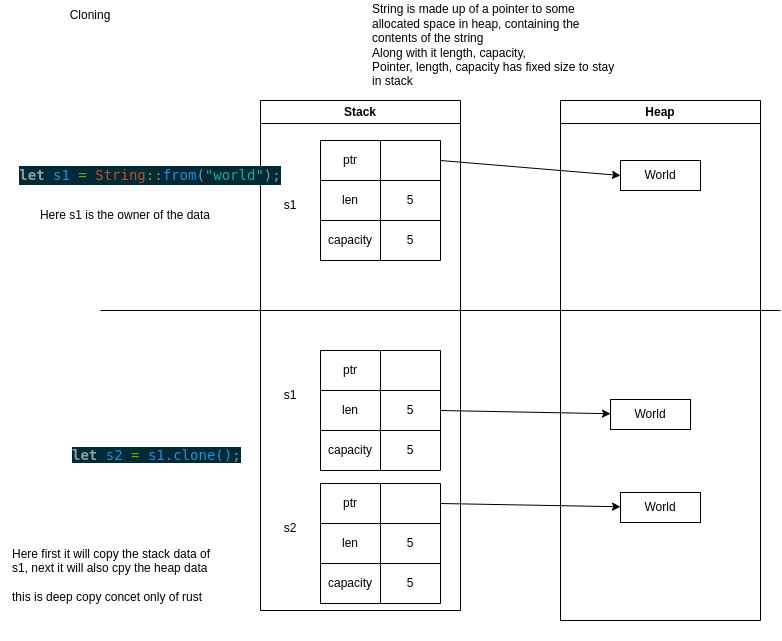

The diagram above was exported from draw.io. Its source (the exported page's mxGraphModel, read from the mxfile embedded in the PNG):
<mxGraphModel dx="1024" dy="773" grid="1" gridSize="10" guides="1" tooltips="1" connect="1" arrows="1" fold="1" page="1" pageScale="1" pageWidth="850" pageHeight="1100" math="0" shadow="0">
  <root>
    <mxCell id="0" />
    <mxCell id="1" parent="0" />
    <mxCell id="3" value="Stack" style="swimlane;whiteSpace=wrap;html=1;" parent="1" vertex="1">
      <mxGeometry x="280" y="170" width="200" height="510" as="geometry" />
    </mxCell>
    <mxCell id="35" value="" style="shape=table;html=1;whiteSpace=wrap;startSize=0;container=1;collapsible=0;childLayout=tableLayout;" parent="3" vertex="1">
      <mxGeometry x="60" y="250" width="120" height="120" as="geometry" />
    </mxCell>
    <mxCell id="36" value="" style="shape=tableRow;horizontal=0;startSize=0;swimlaneHead=0;swimlaneBody=0;top=0;left=0;bottom=0;right=0;collapsible=0;dropTarget=0;fillColor=none;points=[[0,0.5],[1,0.5]];portConstraint=eastwest;" parent="35" vertex="1">
      <mxGeometry width="120" height="40" as="geometry" />
    </mxCell>
    <mxCell id="37" value="ptr" style="shape=partialRectangle;html=1;whiteSpace=wrap;connectable=0;fillColor=none;top=0;left=0;bottom=0;right=0;overflow=hidden;" parent="36" vertex="1">
      <mxGeometry width="60" height="40" as="geometry">
        <mxRectangle width="60" height="40" as="alternateBounds" />
      </mxGeometry>
    </mxCell>
    <mxCell id="38" value="" style="shape=partialRectangle;html=1;whiteSpace=wrap;connectable=0;fillColor=none;top=0;left=0;bottom=0;right=0;overflow=hidden;" parent="36" vertex="1">
      <mxGeometry x="60" width="60" height="40" as="geometry">
        <mxRectangle width="60" height="40" as="alternateBounds" />
      </mxGeometry>
    </mxCell>
    <mxCell id="39" value="" style="shape=tableRow;horizontal=0;startSize=0;swimlaneHead=0;swimlaneBody=0;top=0;left=0;bottom=0;right=0;collapsible=0;dropTarget=0;fillColor=none;points=[[0,0.5],[1,0.5]];portConstraint=eastwest;" parent="35" vertex="1">
      <mxGeometry y="40" width="120" height="40" as="geometry" />
    </mxCell>
    <mxCell id="40" value="len" style="shape=partialRectangle;html=1;whiteSpace=wrap;connectable=0;fillColor=none;top=0;left=0;bottom=0;right=0;overflow=hidden;" parent="39" vertex="1">
      <mxGeometry width="60" height="40" as="geometry">
        <mxRectangle width="60" height="40" as="alternateBounds" />
      </mxGeometry>
    </mxCell>
    <mxCell id="41" value="5" style="shape=partialRectangle;html=1;whiteSpace=wrap;connectable=0;fillColor=none;top=0;left=0;bottom=0;right=0;overflow=hidden;" parent="39" vertex="1">
      <mxGeometry x="60" width="60" height="40" as="geometry">
        <mxRectangle width="60" height="40" as="alternateBounds" />
      </mxGeometry>
    </mxCell>
    <mxCell id="42" value="" style="shape=tableRow;horizontal=0;startSize=0;swimlaneHead=0;swimlaneBody=0;top=0;left=0;bottom=0;right=0;collapsible=0;dropTarget=0;fillColor=none;points=[[0,0.5],[1,0.5]];portConstraint=eastwest;" parent="35" vertex="1">
      <mxGeometry y="80" width="120" height="40" as="geometry" />
    </mxCell>
    <mxCell id="43" value="capacity" style="shape=partialRectangle;html=1;whiteSpace=wrap;connectable=0;fillColor=none;top=0;left=0;bottom=0;right=0;overflow=hidden;" parent="42" vertex="1">
      <mxGeometry width="60" height="40" as="geometry">
        <mxRectangle width="60" height="40" as="alternateBounds" />
      </mxGeometry>
    </mxCell>
    <mxCell id="44" value="5" style="shape=partialRectangle;html=1;whiteSpace=wrap;connectable=0;fillColor=none;top=0;left=0;bottom=0;right=0;overflow=hidden;" parent="42" vertex="1">
      <mxGeometry x="60" width="60" height="40" as="geometry">
        <mxRectangle width="60" height="40" as="alternateBounds" />
      </mxGeometry>
    </mxCell>
    <mxCell id="46" value="s1" style="text;html=1;strokeColor=none;fillColor=none;align=center;verticalAlign=middle;whiteSpace=wrap;rounded=0;" parent="3" vertex="1">
      <mxGeometry y="90" width="60" height="30" as="geometry" />
    </mxCell>
    <mxCell id="47" value="s1" style="text;html=1;strokeColor=none;fillColor=none;align=center;verticalAlign=middle;whiteSpace=wrap;rounded=0;" parent="3" vertex="1">
      <mxGeometry y="280" width="60" height="30" as="geometry" />
    </mxCell>
    <mxCell id="4" value="Heap" style="swimlane;whiteSpace=wrap;html=1;startSize=23;" parent="1" vertex="1">
      <mxGeometry x="580" y="170" width="200" height="520" as="geometry" />
    </mxCell>
    <mxCell id="49" value="World" style="rounded=0;whiteSpace=wrap;html=1;" parent="4" vertex="1">
      <mxGeometry x="60" y="60" width="80" height="30" as="geometry" />
    </mxCell>
    <mxCell id="65" value="World" style="rounded=0;whiteSpace=wrap;html=1;" parent="4" vertex="1">
      <mxGeometry x="60" y="392" width="80" height="30" as="geometry" />
    </mxCell>
    <mxCell id="22" value="" style="shape=table;html=1;whiteSpace=wrap;startSize=0;container=1;collapsible=0;childLayout=tableLayout;" parent="1" vertex="1">
      <mxGeometry x="340" y="210" width="120" height="120" as="geometry" />
    </mxCell>
    <mxCell id="23" value="" style="shape=tableRow;horizontal=0;startSize=0;swimlaneHead=0;swimlaneBody=0;top=0;left=0;bottom=0;right=0;collapsible=0;dropTarget=0;fillColor=none;points=[[0,0.5],[1,0.5]];portConstraint=eastwest;" parent="22" vertex="1">
      <mxGeometry width="120" height="40" as="geometry" />
    </mxCell>
    <mxCell id="24" value="ptr" style="shape=partialRectangle;html=1;whiteSpace=wrap;connectable=0;fillColor=none;top=0;left=0;bottom=0;right=0;overflow=hidden;" parent="23" vertex="1">
      <mxGeometry width="60" height="40" as="geometry">
        <mxRectangle width="60" height="40" as="alternateBounds" />
      </mxGeometry>
    </mxCell>
    <mxCell id="25" value="" style="shape=partialRectangle;html=1;whiteSpace=wrap;connectable=0;fillColor=none;top=0;left=0;bottom=0;right=0;overflow=hidden;" parent="23" vertex="1">
      <mxGeometry x="60" width="60" height="40" as="geometry">
        <mxRectangle width="60" height="40" as="alternateBounds" />
      </mxGeometry>
    </mxCell>
    <mxCell id="27" value="" style="shape=tableRow;horizontal=0;startSize=0;swimlaneHead=0;swimlaneBody=0;top=0;left=0;bottom=0;right=0;collapsible=0;dropTarget=0;fillColor=none;points=[[0,0.5],[1,0.5]];portConstraint=eastwest;" parent="22" vertex="1">
      <mxGeometry y="40" width="120" height="40" as="geometry" />
    </mxCell>
    <mxCell id="28" value="len" style="shape=partialRectangle;html=1;whiteSpace=wrap;connectable=0;fillColor=none;top=0;left=0;bottom=0;right=0;overflow=hidden;" parent="27" vertex="1">
      <mxGeometry width="60" height="40" as="geometry">
        <mxRectangle width="60" height="40" as="alternateBounds" />
      </mxGeometry>
    </mxCell>
    <mxCell id="29" value="5" style="shape=partialRectangle;html=1;whiteSpace=wrap;connectable=0;fillColor=none;top=0;left=0;bottom=0;right=0;overflow=hidden;" parent="27" vertex="1">
      <mxGeometry x="60" width="60" height="40" as="geometry">
        <mxRectangle width="60" height="40" as="alternateBounds" />
      </mxGeometry>
    </mxCell>
    <mxCell id="31" value="" style="shape=tableRow;horizontal=0;startSize=0;swimlaneHead=0;swimlaneBody=0;top=0;left=0;bottom=0;right=0;collapsible=0;dropTarget=0;fillColor=none;points=[[0,0.5],[1,0.5]];portConstraint=eastwest;" parent="22" vertex="1">
      <mxGeometry y="80" width="120" height="40" as="geometry" />
    </mxCell>
    <mxCell id="32" value="capacity" style="shape=partialRectangle;html=1;whiteSpace=wrap;connectable=0;fillColor=none;top=0;left=0;bottom=0;right=0;overflow=hidden;" parent="31" vertex="1">
      <mxGeometry width="60" height="40" as="geometry">
        <mxRectangle width="60" height="40" as="alternateBounds" />
      </mxGeometry>
    </mxCell>
    <mxCell id="33" value="5" style="shape=partialRectangle;html=1;whiteSpace=wrap;connectable=0;fillColor=none;top=0;left=0;bottom=0;right=0;overflow=hidden;" parent="31" vertex="1">
      <mxGeometry x="60" width="60" height="40" as="geometry">
        <mxRectangle width="60" height="40" as="alternateBounds" />
      </mxGeometry>
    </mxCell>
    <mxCell id="50" style="edgeStyle=none;html=1;exitX=1;exitY=0.5;exitDx=0;exitDy=0;entryX=0;entryY=0.5;entryDx=0;entryDy=0;" parent="1" source="23" target="49" edge="1">
      <mxGeometry relative="1" as="geometry" />
    </mxCell>
    <mxCell id="51" value="" style="endArrow=none;html=1;" parent="1" edge="1">
      <mxGeometry width="50" height="50" relative="1" as="geometry">
        <mxPoint x="120" y="380" as="sourcePoint" />
        <mxPoint x="800" y="380" as="targetPoint" />
      </mxGeometry>
    </mxCell>
    <mxCell id="52" value="" style="shape=table;html=1;whiteSpace=wrap;startSize=0;container=1;collapsible=0;childLayout=tableLayout;" parent="1" vertex="1">
      <mxGeometry x="340" y="553" width="120" height="120" as="geometry" />
    </mxCell>
    <mxCell id="53" value="" style="shape=tableRow;horizontal=0;startSize=0;swimlaneHead=0;swimlaneBody=0;top=0;left=0;bottom=0;right=0;collapsible=0;dropTarget=0;fillColor=none;points=[[0,0.5],[1,0.5]];portConstraint=eastwest;" parent="52" vertex="1">
      <mxGeometry width="120" height="40" as="geometry" />
    </mxCell>
    <mxCell id="54" value="ptr" style="shape=partialRectangle;html=1;whiteSpace=wrap;connectable=0;fillColor=none;top=0;left=0;bottom=0;right=0;overflow=hidden;" parent="53" vertex="1">
      <mxGeometry width="60" height="40" as="geometry">
        <mxRectangle width="60" height="40" as="alternateBounds" />
      </mxGeometry>
    </mxCell>
    <mxCell id="55" value="" style="shape=partialRectangle;html=1;whiteSpace=wrap;connectable=0;fillColor=none;top=0;left=0;bottom=0;right=0;overflow=hidden;" parent="53" vertex="1">
      <mxGeometry x="60" width="60" height="40" as="geometry">
        <mxRectangle width="60" height="40" as="alternateBounds" />
      </mxGeometry>
    </mxCell>
    <mxCell id="56" value="" style="shape=tableRow;horizontal=0;startSize=0;swimlaneHead=0;swimlaneBody=0;top=0;left=0;bottom=0;right=0;collapsible=0;dropTarget=0;fillColor=none;points=[[0,0.5],[1,0.5]];portConstraint=eastwest;" parent="52" vertex="1">
      <mxGeometry y="40" width="120" height="40" as="geometry" />
    </mxCell>
    <mxCell id="57" value="len" style="shape=partialRectangle;html=1;whiteSpace=wrap;connectable=0;fillColor=none;top=0;left=0;bottom=0;right=0;overflow=hidden;" parent="56" vertex="1">
      <mxGeometry width="60" height="40" as="geometry">
        <mxRectangle width="60" height="40" as="alternateBounds" />
      </mxGeometry>
    </mxCell>
    <mxCell id="58" value="5" style="shape=partialRectangle;html=1;whiteSpace=wrap;connectable=0;fillColor=none;top=0;left=0;bottom=0;right=0;overflow=hidden;" parent="56" vertex="1">
      <mxGeometry x="60" width="60" height="40" as="geometry">
        <mxRectangle width="60" height="40" as="alternateBounds" />
      </mxGeometry>
    </mxCell>
    <mxCell id="59" value="" style="shape=tableRow;horizontal=0;startSize=0;swimlaneHead=0;swimlaneBody=0;top=0;left=0;bottom=0;right=0;collapsible=0;dropTarget=0;fillColor=none;points=[[0,0.5],[1,0.5]];portConstraint=eastwest;" parent="52" vertex="1">
      <mxGeometry y="80" width="120" height="40" as="geometry" />
    </mxCell>
    <mxCell id="60" value="capacity" style="shape=partialRectangle;html=1;whiteSpace=wrap;connectable=0;fillColor=none;top=0;left=0;bottom=0;right=0;overflow=hidden;" parent="59" vertex="1">
      <mxGeometry width="60" height="40" as="geometry">
        <mxRectangle width="60" height="40" as="alternateBounds" />
      </mxGeometry>
    </mxCell>
    <mxCell id="61" value="5" style="shape=partialRectangle;html=1;whiteSpace=wrap;connectable=0;fillColor=none;top=0;left=0;bottom=0;right=0;overflow=hidden;" parent="59" vertex="1">
      <mxGeometry x="60" width="60" height="40" as="geometry">
        <mxRectangle width="60" height="40" as="alternateBounds" />
      </mxGeometry>
    </mxCell>
    <mxCell id="62" value="s2" style="text;html=1;strokeColor=none;fillColor=none;align=center;verticalAlign=middle;whiteSpace=wrap;rounded=0;" parent="1" vertex="1">
      <mxGeometry x="280" y="583" width="60" height="30" as="geometry" />
    </mxCell>
    <mxCell id="63" value="&lt;div style=&quot;color: rgb(131, 148, 150); background-color: rgb(0, 43, 54); font-family: &amp;quot;Droid Sans Mono&amp;quot;, &amp;quot;monospace&amp;quot;, monospace; font-size: 14px; line-height: 19px;&quot;&gt;&lt;div&gt;    &lt;span style=&quot;color: #93a1a1;font-weight: bold;&quot;&gt;let&lt;/span&gt; &lt;span style=&quot;color: #268bd2;&quot;&gt;s1&lt;/span&gt; &lt;span style=&quot;color: #859900;&quot;&gt;=&lt;/span&gt; &lt;span style=&quot;color: #cb4b16;&quot;&gt;String&lt;/span&gt;&lt;span style=&quot;color: #859900;&quot;&gt;::&lt;/span&gt;&lt;span style=&quot;color: #268bd2;&quot;&gt;from&lt;/span&gt;(&lt;span style=&quot;color: #2aa198;&quot;&gt;&quot;world&quot;&lt;/span&gt;);&lt;/div&gt;&lt;/div&gt;" style="text;html=1;strokeColor=none;fillColor=none;align=center;verticalAlign=middle;whiteSpace=wrap;rounded=0;" parent="1" vertex="1">
      <mxGeometry x="20" y="230" width="300" height="30" as="geometry" />
    </mxCell>
    <mxCell id="64" value="&lt;span style=&quot;border-color: rgb(0, 0, 0); font-family: &amp;quot;Droid Sans Mono&amp;quot;, &amp;quot;monospace&amp;quot;, monospace; font-size: 14px; font-style: normal; font-variant-ligatures: normal; font-variant-caps: normal; letter-spacing: normal; orphans: 2; text-align: center; text-indent: 0px; text-transform: none; widows: 2; word-spacing: 0px; -webkit-text-stroke-width: 0px; background-color: rgb(0, 43, 54); text-decoration-thickness: initial; text-decoration-style: initial; text-decoration-color: initial; color: rgb(147, 161, 161); font-weight: bold;&quot;&gt;let&lt;/span&gt;&lt;span style=&quot;color: rgb(131, 148, 150); font-family: &amp;quot;Droid Sans Mono&amp;quot;, &amp;quot;monospace&amp;quot;, monospace; font-size: 14px; font-style: normal; font-variant-ligatures: normal; font-variant-caps: normal; font-weight: 400; letter-spacing: normal; orphans: 2; text-align: center; text-indent: 0px; text-transform: none; widows: 2; word-spacing: 0px; -webkit-text-stroke-width: 0px; background-color: rgb(0, 43, 54); text-decoration-thickness: initial; text-decoration-style: initial; text-decoration-color: initial; float: none; display: inline !important;&quot;&gt;&lt;span&gt;&amp;nbsp;&lt;/span&gt;&lt;/span&gt;&lt;span style=&quot;border-color: rgb(0, 0, 0); font-family: &amp;quot;Droid Sans Mono&amp;quot;, &amp;quot;monospace&amp;quot;, monospace; font-size: 14px; font-style: normal; font-variant-ligatures: normal; font-variant-caps: normal; font-weight: 400; letter-spacing: normal; orphans: 2; text-align: center; text-indent: 0px; text-transform: none; widows: 2; word-spacing: 0px; -webkit-text-stroke-width: 0px; background-color: rgb(0, 43, 54); text-decoration-thickness: initial; text-decoration-style: initial; text-decoration-color: initial; color: rgb(38, 139, 210);&quot;&gt;s2&lt;/span&gt;&lt;span style=&quot;color: rgb(131, 148, 150); font-family: &amp;quot;Droid Sans Mono&amp;quot;, &amp;quot;monospace&amp;quot;, monospace; font-size: 14px; font-style: normal; font-variant-ligatures: normal; font-variant-caps: normal; font-weight: 400; letter-spacing: normal; orphans: 2; text-align: center; text-indent: 0px; text-transform: none; widows: 2; word-spacing: 0px; -webkit-text-stroke-width: 0px; background-color: rgb(0, 43, 54); text-decoration-thickness: initial; text-decoration-style: initial; text-decoration-color: initial; float: none; display: inline !important;&quot;&gt;&lt;span&gt;&amp;nbsp;&lt;/span&gt;&lt;/span&gt;&lt;span style=&quot;border-color: rgb(0, 0, 0); font-family: &amp;quot;Droid Sans Mono&amp;quot;, &amp;quot;monospace&amp;quot;, monospace; font-size: 14px; font-style: normal; font-variant-ligatures: normal; font-variant-caps: normal; font-weight: 400; letter-spacing: normal; orphans: 2; text-align: center; text-indent: 0px; text-transform: none; widows: 2; word-spacing: 0px; -webkit-text-stroke-width: 0px; background-color: rgb(0, 43, 54); text-decoration-thickness: initial; text-decoration-style: initial; text-decoration-color: initial; color: rgb(133, 153, 0);&quot;&gt;=&lt;/span&gt;&lt;span style=&quot;color: rgb(131, 148, 150); font-family: &amp;quot;Droid Sans Mono&amp;quot;, &amp;quot;monospace&amp;quot;, monospace; font-size: 14px; font-style: normal; font-variant-ligatures: normal; font-variant-caps: normal; font-weight: 400; letter-spacing: normal; orphans: 2; text-align: center; text-indent: 0px; text-transform: none; widows: 2; word-spacing: 0px; -webkit-text-stroke-width: 0px; background-color: rgb(0, 43, 54); text-decoration-thickness: initial; text-decoration-style: initial; text-decoration-color: initial; float: none; display: inline !important;&quot;&gt;&lt;span&gt;&amp;nbsp;&lt;/span&gt;&lt;/span&gt;&lt;span style=&quot;border-color: rgb(0, 0, 0); font-family: &amp;quot;Droid Sans Mono&amp;quot;, &amp;quot;monospace&amp;quot;, monospace; font-size: 14px; font-style: normal; font-variant-ligatures: normal; font-variant-caps: normal; font-weight: 400; letter-spacing: normal; orphans: 2; text-align: center; text-indent: 0px; text-transform: none; widows: 2; word-spacing: 0px; -webkit-text-stroke-width: 0px; background-color: rgb(0, 43, 54); text-decoration-thickness: initial; text-decoration-style: initial; text-decoration-color: initial; color: rgb(38, 139, 210);&quot;&gt;s1.clone()&lt;/span&gt;&lt;span style=&quot;color: rgb(131, 148, 150); font-family: &amp;quot;Droid Sans Mono&amp;quot;, &amp;quot;monospace&amp;quot;, monospace; font-size: 14px; font-style: normal; font-variant-ligatures: normal; font-variant-caps: normal; font-weight: 400; letter-spacing: normal; orphans: 2; text-align: center; text-indent: 0px; text-transform: none; widows: 2; word-spacing: 0px; -webkit-text-stroke-width: 0px; background-color: rgb(0, 43, 54); text-decoration-thickness: initial; text-decoration-style: initial; text-decoration-color: initial; float: none; display: inline !important;&quot;&gt;;&lt;/span&gt;" style="text;whiteSpace=wrap;html=1;" parent="1" vertex="1">
      <mxGeometry x="90" y="510" width="130" height="40" as="geometry" />
    </mxCell>
    <mxCell id="66" style="edgeStyle=none;html=1;exitX=1;exitY=0.5;exitDx=0;exitDy=0;" parent="1" source="53" target="65" edge="1">
      <mxGeometry relative="1" as="geometry" />
    </mxCell>
    <mxCell id="67" value="String is made up of a pointer to some allocated space in heap, containing the contents of the string&lt;br&gt;Along with it length, capacity,&amp;nbsp;&lt;br&gt;Pointer, length, capacity has fixed size to stay in stack&lt;br&gt;" style="text;html=1;strokeColor=none;fillColor=none;align=left;verticalAlign=middle;whiteSpace=wrap;rounded=0;" parent="1" vertex="1">
      <mxGeometry x="390" y="70" width="250" height="90" as="geometry" />
    </mxCell>
    <mxCell id="68" value="Here s1 is the owner of the data" style="text;html=1;strokeColor=none;fillColor=none;align=center;verticalAlign=middle;whiteSpace=wrap;rounded=0;" parent="1" vertex="1">
      <mxGeometry x="40" y="270" width="210" height="30" as="geometry" />
    </mxCell>
    <mxCell id="69" value="Here first it will copy the stack data of s1, next it will also cpy the heap data&lt;br&gt;&lt;br&gt;this is deep copy concet only of rust" style="text;html=1;strokeColor=none;fillColor=none;align=left;verticalAlign=middle;whiteSpace=wrap;rounded=0;" parent="1" vertex="1">
      <mxGeometry x="30" y="580" width="210" height="130" as="geometry" />
    </mxCell>
    <mxCell id="78" value="World" style="rounded=0;whiteSpace=wrap;html=1;" vertex="1" parent="1">
      <mxGeometry x="630" y="469" width="80" height="30" as="geometry" />
    </mxCell>
    <mxCell id="79" style="edgeStyle=none;html=1;exitX=1;exitY=0.5;exitDx=0;exitDy=0;" edge="1" parent="1" source="39" target="78">
      <mxGeometry relative="1" as="geometry" />
    </mxCell>
    <mxCell id="80" value="Cloning" style="text;html=1;strokeColor=none;fillColor=none;align=center;verticalAlign=middle;whiteSpace=wrap;rounded=0;" vertex="1" parent="1">
      <mxGeometry x="80" y="70" width="60" height="30" as="geometry" />
    </mxCell>
  </root>
</mxGraphModel>